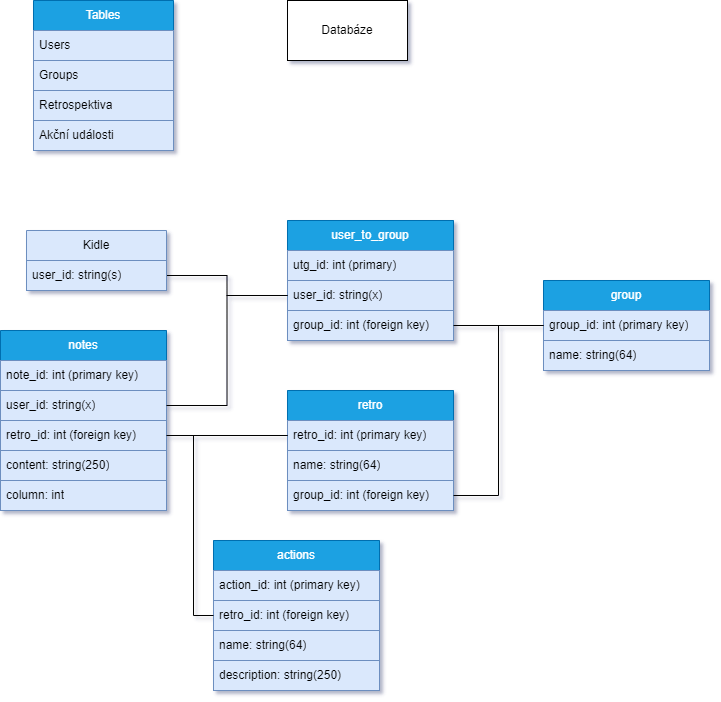

The diagram above was exported from draw.io. Its source (the exported page's mxGraphModel, read from the mxfile embedded in the PNG):
<mxGraphModel dx="1434" dy="866" grid="1" gridSize="10" guides="1" tooltips="1" connect="1" arrows="1" fold="1" page="1" pageScale="1" pageWidth="827" pageHeight="1169" background="#ffffff" math="0" shadow="1">
  <root>
    <mxCell id="0" />
    <mxCell id="1" parent="0" />
    <mxCell id="OxJI6XA8iEEOe-zKKF0P-1" value="Tables" style="swimlane;fontStyle=0;childLayout=stackLayout;horizontal=1;startSize=30;horizontalStack=0;resizeParent=1;resizeParentMax=0;resizeLast=0;collapsible=1;marginBottom=0;whiteSpace=wrap;html=1;fillColor=#1ba1e2;strokeColor=#006EAF;fontColor=#ffffff;" parent="1" vertex="1">
      <mxGeometry x="100" y="10" width="140" height="150" as="geometry" />
    </mxCell>
    <mxCell id="OxJI6XA8iEEOe-zKKF0P-2" value="Users" style="text;strokeColor=#6c8ebf;fillColor=#dae8fc;align=left;verticalAlign=middle;spacingLeft=4;spacingRight=4;overflow=hidden;points=[[0,0.5],[1,0.5]];portConstraint=eastwest;rotatable=0;whiteSpace=wrap;html=1;" parent="OxJI6XA8iEEOe-zKKF0P-1" vertex="1">
      <mxGeometry y="30" width="140" height="30" as="geometry" />
    </mxCell>
    <mxCell id="OxJI6XA8iEEOe-zKKF0P-13" value="Groups" style="text;strokeColor=#6c8ebf;fillColor=#dae8fc;align=left;verticalAlign=middle;spacingLeft=4;spacingRight=4;overflow=hidden;points=[[0,0.5],[1,0.5]];portConstraint=eastwest;rotatable=0;whiteSpace=wrap;html=1;" parent="OxJI6XA8iEEOe-zKKF0P-1" vertex="1">
      <mxGeometry y="60" width="140" height="30" as="geometry" />
    </mxCell>
    <mxCell id="OxJI6XA8iEEOe-zKKF0P-3" value="Retrospektiva" style="text;strokeColor=#6c8ebf;fillColor=#dae8fc;align=left;verticalAlign=middle;spacingLeft=4;spacingRight=4;overflow=hidden;points=[[0,0.5],[1,0.5]];portConstraint=eastwest;rotatable=0;whiteSpace=wrap;html=1;" parent="OxJI6XA8iEEOe-zKKF0P-1" vertex="1">
      <mxGeometry y="90" width="140" height="30" as="geometry" />
    </mxCell>
    <mxCell id="OxJI6XA8iEEOe-zKKF0P-4" value="Akční události" style="text;strokeColor=#6c8ebf;fillColor=#dae8fc;align=left;verticalAlign=middle;spacingLeft=4;spacingRight=4;overflow=hidden;points=[[0,0.5],[1,0.5]];portConstraint=eastwest;rotatable=0;whiteSpace=wrap;html=1;" parent="OxJI6XA8iEEOe-zKKF0P-1" vertex="1">
      <mxGeometry y="120" width="140" height="30" as="geometry" />
    </mxCell>
    <mxCell id="OxJI6XA8iEEOe-zKKF0P-5" value="Databáze" style="rounded=0;whiteSpace=wrap;html=1;" parent="1" vertex="1">
      <mxGeometry x="354" y="10" width="120" height="60" as="geometry" />
    </mxCell>
    <mxCell id="OxJI6XA8iEEOe-zKKF0P-20" value="user_to_group" style="swimlane;fontStyle=0;childLayout=stackLayout;horizontal=1;startSize=30;horizontalStack=0;resizeParent=1;resizeParentMax=0;resizeLast=0;collapsible=1;marginBottom=0;whiteSpace=wrap;html=1;fillColor=#1ba1e2;fontColor=#ffffff;strokeColor=#006EAF;" parent="1" vertex="1">
      <mxGeometry x="354" y="230" width="166" height="120" as="geometry" />
    </mxCell>
    <mxCell id="OxJI6XA8iEEOe-zKKF0P-22" value="utg_id: int (primary)" style="text;strokeColor=#6c8ebf;fillColor=#dae8fc;align=left;verticalAlign=middle;spacingLeft=4;spacingRight=4;overflow=hidden;points=[[0,0.5],[1,0.5]];portConstraint=eastwest;rotatable=0;whiteSpace=wrap;html=1;" parent="OxJI6XA8iEEOe-zKKF0P-20" vertex="1">
      <mxGeometry y="30" width="166" height="30" as="geometry" />
    </mxCell>
    <mxCell id="OxJI6XA8iEEOe-zKKF0P-21" value="user_id: string(x)" style="text;strokeColor=#6c8ebf;fillColor=#dae8fc;align=left;verticalAlign=middle;spacingLeft=4;spacingRight=4;overflow=hidden;points=[[0,0.5],[1,0.5]];portConstraint=eastwest;rotatable=0;whiteSpace=wrap;html=1;" parent="OxJI6XA8iEEOe-zKKF0P-20" vertex="1">
      <mxGeometry y="60" width="166" height="30" as="geometry" />
    </mxCell>
    <mxCell id="OxJI6XA8iEEOe-zKKF0P-26" value="group_id: int (foreign key)" style="text;strokeColor=#6c8ebf;fillColor=#dae8fc;align=left;verticalAlign=middle;spacingLeft=4;spacingRight=4;overflow=hidden;points=[[0,0.5],[1,0.5]];portConstraint=eastwest;rotatable=0;whiteSpace=wrap;html=1;" parent="OxJI6XA8iEEOe-zKKF0P-20" vertex="1">
      <mxGeometry y="90" width="166" height="30" as="geometry" />
    </mxCell>
    <mxCell id="OxJI6XA8iEEOe-zKKF0P-27" style="edgeStyle=orthogonalEdgeStyle;rounded=0;orthogonalLoop=1;jettySize=auto;html=1;exitX=1;exitY=0.5;exitDx=0;exitDy=0;entryX=0;entryY=0.5;entryDx=0;entryDy=0;startArrow=none;startFill=0;endArrow=none;endFill=0;" parent="1" source="BycqJEDDxP9vvW6Bha4R-9" target="OxJI6XA8iEEOe-zKKF0P-21" edge="1">
      <mxGeometry relative="1" as="geometry">
        <mxPoint x="232" y="264.9999999999999" as="sourcePoint" />
      </mxGeometry>
    </mxCell>
    <mxCell id="OxJI6XA8iEEOe-zKKF0P-29" value="group" style="swimlane;fontStyle=0;childLayout=stackLayout;horizontal=1;startSize=30;horizontalStack=0;resizeParent=1;resizeParentMax=0;resizeLast=0;collapsible=1;marginBottom=0;whiteSpace=wrap;html=1;fillColor=#1ba1e2;fontColor=#ffffff;strokeColor=#006EAF;" parent="1" vertex="1">
      <mxGeometry x="610" y="290" width="166" height="90" as="geometry" />
    </mxCell>
    <mxCell id="OxJI6XA8iEEOe-zKKF0P-32" value="group_id: int (primary key)" style="text;strokeColor=#6c8ebf;fillColor=#dae8fc;align=left;verticalAlign=middle;spacingLeft=4;spacingRight=4;overflow=hidden;points=[[0,0.5],[1,0.5]];portConstraint=eastwest;rotatable=0;whiteSpace=wrap;html=1;" parent="OxJI6XA8iEEOe-zKKF0P-29" vertex="1">
      <mxGeometry y="30" width="166" height="30" as="geometry" />
    </mxCell>
    <mxCell id="OxJI6XA8iEEOe-zKKF0P-46" value="name: string(64)" style="text;strokeColor=#6c8ebf;fillColor=#dae8fc;align=left;verticalAlign=middle;spacingLeft=4;spacingRight=4;overflow=hidden;points=[[0,0.5],[1,0.5]];portConstraint=eastwest;rotatable=0;whiteSpace=wrap;html=1;" parent="OxJI6XA8iEEOe-zKKF0P-29" vertex="1">
      <mxGeometry y="60" width="166" height="30" as="geometry" />
    </mxCell>
    <mxCell id="OxJI6XA8iEEOe-zKKF0P-34" style="edgeStyle=orthogonalEdgeStyle;rounded=0;orthogonalLoop=1;jettySize=auto;html=1;exitX=0;exitY=0.5;exitDx=0;exitDy=0;entryX=1;entryY=0.5;entryDx=0;entryDy=0;startArrow=none;startFill=0;endArrow=none;endFill=0;" parent="1" source="OxJI6XA8iEEOe-zKKF0P-32" target="OxJI6XA8iEEOe-zKKF0P-26" edge="1">
      <mxGeometry relative="1" as="geometry" />
    </mxCell>
    <mxCell id="OxJI6XA8iEEOe-zKKF0P-35" value="actions" style="swimlane;fontStyle=0;childLayout=stackLayout;horizontal=1;startSize=30;horizontalStack=0;resizeParent=1;resizeParentMax=0;resizeLast=0;collapsible=1;marginBottom=0;whiteSpace=wrap;html=1;fillColor=#1ba1e2;fontColor=#ffffff;strokeColor=#006EAF;" parent="1" vertex="1">
      <mxGeometry x="280" y="550" width="166" height="150" as="geometry" />
    </mxCell>
    <mxCell id="OxJI6XA8iEEOe-zKKF0P-36" value="action_id: int (primary key)" style="text;strokeColor=#6c8ebf;fillColor=#dae8fc;align=left;verticalAlign=middle;spacingLeft=4;spacingRight=4;overflow=hidden;points=[[0,0.5],[1,0.5]];portConstraint=eastwest;rotatable=0;whiteSpace=wrap;html=1;" parent="OxJI6XA8iEEOe-zKKF0P-35" vertex="1">
      <mxGeometry y="30" width="166" height="30" as="geometry" />
    </mxCell>
    <mxCell id="OxJI6XA8iEEOe-zKKF0P-44" value="retro_id: int (foreign key)" style="text;strokeColor=#6c8ebf;fillColor=#dae8fc;align=left;verticalAlign=middle;spacingLeft=4;spacingRight=4;overflow=hidden;points=[[0,0.5],[1,0.5]];portConstraint=eastwest;rotatable=0;whiteSpace=wrap;html=1;" parent="OxJI6XA8iEEOe-zKKF0P-35" vertex="1">
      <mxGeometry y="60" width="166" height="30" as="geometry" />
    </mxCell>
    <mxCell id="OxJI6XA8iEEOe-zKKF0P-49" value="name: string(64)" style="text;strokeColor=#6c8ebf;fillColor=#dae8fc;align=left;verticalAlign=middle;spacingLeft=4;spacingRight=4;overflow=hidden;points=[[0,0.5],[1,0.5]];portConstraint=eastwest;rotatable=0;whiteSpace=wrap;html=1;" parent="OxJI6XA8iEEOe-zKKF0P-35" vertex="1">
      <mxGeometry y="90" width="166" height="30" as="geometry" />
    </mxCell>
    <mxCell id="OxJI6XA8iEEOe-zKKF0P-50" value="description: string(250)" style="text;strokeColor=#6c8ebf;fillColor=#dae8fc;align=left;verticalAlign=middle;spacingLeft=4;spacingRight=4;overflow=hidden;points=[[0,0.5],[1,0.5]];portConstraint=eastwest;rotatable=0;whiteSpace=wrap;html=1;" parent="OxJI6XA8iEEOe-zKKF0P-35" vertex="1">
      <mxGeometry y="120" width="166" height="30" as="geometry" />
    </mxCell>
    <mxCell id="OxJI6XA8iEEOe-zKKF0P-39" value="retro" style="swimlane;fontStyle=0;childLayout=stackLayout;horizontal=1;startSize=30;horizontalStack=0;resizeParent=1;resizeParentMax=0;resizeLast=0;collapsible=1;marginBottom=0;whiteSpace=wrap;html=1;fillColor=#1ba1e2;fontColor=#ffffff;strokeColor=#006EAF;" parent="1" vertex="1">
      <mxGeometry x="354" y="400" width="166" height="120" as="geometry" />
    </mxCell>
    <mxCell id="OxJI6XA8iEEOe-zKKF0P-40" value="retro_id: int (primary key)" style="text;strokeColor=#6c8ebf;fillColor=#dae8fc;align=left;verticalAlign=middle;spacingLeft=4;spacingRight=4;overflow=hidden;points=[[0,0.5],[1,0.5]];portConstraint=eastwest;rotatable=0;whiteSpace=wrap;html=1;" parent="OxJI6XA8iEEOe-zKKF0P-39" vertex="1">
      <mxGeometry y="30" width="166" height="30" as="geometry" />
    </mxCell>
    <mxCell id="OxJI6XA8iEEOe-zKKF0P-48" value="name: string(64)" style="text;strokeColor=#6c8ebf;fillColor=#dae8fc;align=left;verticalAlign=middle;spacingLeft=4;spacingRight=4;overflow=hidden;points=[[0,0.5],[1,0.5]];portConstraint=eastwest;rotatable=0;whiteSpace=wrap;html=1;" parent="OxJI6XA8iEEOe-zKKF0P-39" vertex="1">
      <mxGeometry y="60" width="166" height="30" as="geometry" />
    </mxCell>
    <mxCell id="OxJI6XA8iEEOe-zKKF0P-41" value="group_id: int (foreign key)" style="text;strokeColor=#6c8ebf;fillColor=#dae8fc;align=left;verticalAlign=middle;spacingLeft=4;spacingRight=4;overflow=hidden;points=[[0,0.5],[1,0.5]];portConstraint=eastwest;rotatable=0;whiteSpace=wrap;html=1;" parent="OxJI6XA8iEEOe-zKKF0P-39" vertex="1">
      <mxGeometry y="90" width="166" height="30" as="geometry" />
    </mxCell>
    <mxCell id="OxJI6XA8iEEOe-zKKF0P-42" style="edgeStyle=orthogonalEdgeStyle;rounded=0;orthogonalLoop=1;jettySize=auto;html=1;exitX=0;exitY=0.5;exitDx=0;exitDy=0;entryX=1;entryY=0.5;entryDx=0;entryDy=0;strokeColor=default;endArrow=none;endFill=0;" parent="1" source="OxJI6XA8iEEOe-zKKF0P-32" target="OxJI6XA8iEEOe-zKKF0P-41" edge="1">
      <mxGeometry relative="1" as="geometry" />
    </mxCell>
    <mxCell id="OxJI6XA8iEEOe-zKKF0P-45" style="edgeStyle=orthogonalEdgeStyle;rounded=0;orthogonalLoop=1;jettySize=auto;html=1;exitX=0;exitY=0.5;exitDx=0;exitDy=0;entryX=0;entryY=0.5;entryDx=0;entryDy=0;startArrow=none;startFill=0;endArrow=none;endFill=0;" parent="1" source="OxJI6XA8iEEOe-zKKF0P-40" target="OxJI6XA8iEEOe-zKKF0P-44" edge="1">
      <mxGeometry relative="1" as="geometry" />
    </mxCell>
    <mxCell id="BycqJEDDxP9vvW6Bha4R-1" value="notes" style="swimlane;fontStyle=0;childLayout=stackLayout;horizontal=1;startSize=30;horizontalStack=0;resizeParent=1;resizeParentMax=0;resizeLast=0;collapsible=1;marginBottom=0;whiteSpace=wrap;html=1;fillColor=#1ba1e2;fontColor=#ffffff;strokeColor=#006EAF;" parent="1" vertex="1">
      <mxGeometry x="67" y="340" width="166" height="180" as="geometry" />
    </mxCell>
    <mxCell id="BycqJEDDxP9vvW6Bha4R-2" value="note_id: int (primary key)" style="text;strokeColor=#6c8ebf;fillColor=#dae8fc;align=left;verticalAlign=middle;spacingLeft=4;spacingRight=4;overflow=hidden;points=[[0,0.5],[1,0.5]];portConstraint=eastwest;rotatable=0;whiteSpace=wrap;html=1;" parent="BycqJEDDxP9vvW6Bha4R-1" vertex="1">
      <mxGeometry y="30" width="166" height="30" as="geometry" />
    </mxCell>
    <mxCell id="BycqJEDDxP9vvW6Bha4R-13" value="user_id: string(x)" style="text;strokeColor=#6c8ebf;fillColor=#dae8fc;align=left;verticalAlign=middle;spacingLeft=4;spacingRight=4;overflow=hidden;points=[[0,0.5],[1,0.5]];portConstraint=eastwest;rotatable=0;whiteSpace=wrap;html=1;" parent="BycqJEDDxP9vvW6Bha4R-1" vertex="1">
      <mxGeometry y="60" width="166" height="30" as="geometry" />
    </mxCell>
    <mxCell id="BycqJEDDxP9vvW6Bha4R-3" value="retro_id: int (foreign key)" style="text;strokeColor=#6c8ebf;fillColor=#dae8fc;align=left;verticalAlign=middle;spacingLeft=4;spacingRight=4;overflow=hidden;points=[[0,0.5],[1,0.5]];portConstraint=eastwest;rotatable=0;whiteSpace=wrap;html=1;" parent="BycqJEDDxP9vvW6Bha4R-1" vertex="1">
      <mxGeometry y="90" width="166" height="30" as="geometry" />
    </mxCell>
    <mxCell id="BycqJEDDxP9vvW6Bha4R-4" value="content: string(250)" style="text;strokeColor=#6c8ebf;fillColor=#dae8fc;align=left;verticalAlign=middle;spacingLeft=4;spacingRight=4;overflow=hidden;points=[[0,0.5],[1,0.5]];portConstraint=eastwest;rotatable=0;whiteSpace=wrap;html=1;" parent="BycqJEDDxP9vvW6Bha4R-1" vertex="1">
      <mxGeometry y="120" width="166" height="30" as="geometry" />
    </mxCell>
    <mxCell id="GZGcqeqN01-Z6DozCxvM-1" value="&lt;span style=&quot;font-weight: normal;&quot;&gt;column: int&lt;/span&gt;" style="text;strokeColor=#6c8ebf;fillColor=#dae8fc;align=left;verticalAlign=middle;spacingLeft=4;spacingRight=4;overflow=hidden;points=[[0,0.5],[1,0.5]];portConstraint=eastwest;rotatable=0;whiteSpace=wrap;html=1;fontStyle=1" vertex="1" parent="BycqJEDDxP9vvW6Bha4R-1">
      <mxGeometry y="150" width="166" height="30" as="geometry" />
    </mxCell>
    <mxCell id="BycqJEDDxP9vvW6Bha4R-7" style="edgeStyle=orthogonalEdgeStyle;rounded=0;orthogonalLoop=1;jettySize=auto;html=1;exitX=0;exitY=0.5;exitDx=0;exitDy=0;startArrow=none;startFill=0;endArrow=none;endFill=0;" parent="1" source="OxJI6XA8iEEOe-zKKF0P-40" target="BycqJEDDxP9vvW6Bha4R-3" edge="1">
      <mxGeometry relative="1" as="geometry">
        <mxPoint x="364" y="455" as="sourcePoint" />
        <mxPoint x="276" y="605" as="targetPoint" />
      </mxGeometry>
    </mxCell>
    <mxCell id="BycqJEDDxP9vvW6Bha4R-8" value="Kidle" style="swimlane;fontStyle=0;childLayout=stackLayout;horizontal=1;startSize=30;horizontalStack=0;resizeParent=1;resizeParentMax=0;resizeLast=0;collapsible=1;marginBottom=0;whiteSpace=wrap;html=1;fillColor=#dae8fc;strokeColor=#6c8ebf;" parent="1" vertex="1">
      <mxGeometry x="93" y="240" width="140" height="60" as="geometry" />
    </mxCell>
    <mxCell id="BycqJEDDxP9vvW6Bha4R-9" value="&lt;span style=&quot;text-align: center;&quot;&gt;user_id: string(s)&lt;/span&gt;" style="text;strokeColor=#6c8ebf;fillColor=#dae8fc;align=left;verticalAlign=middle;spacingLeft=4;spacingRight=4;overflow=hidden;points=[[0,0.5],[1,0.5]];portConstraint=eastwest;rotatable=0;whiteSpace=wrap;html=1;" parent="BycqJEDDxP9vvW6Bha4R-8" vertex="1">
      <mxGeometry y="30" width="140" height="30" as="geometry" />
    </mxCell>
    <mxCell id="BycqJEDDxP9vvW6Bha4R-12" style="edgeStyle=orthogonalEdgeStyle;rounded=0;orthogonalLoop=1;jettySize=auto;html=1;entryX=0;entryY=0.5;entryDx=0;entryDy=0;startArrow=none;startFill=0;endArrow=none;endFill=0;" parent="1" source="BycqJEDDxP9vvW6Bha4R-13" target="OxJI6XA8iEEOe-zKKF0P-21" edge="1">
      <mxGeometry relative="1" as="geometry">
        <mxPoint x="220" y="420" as="sourcePoint" />
        <mxPoint x="294" y="390" as="targetPoint" />
      </mxGeometry>
    </mxCell>
  </root>
</mxGraphModel>